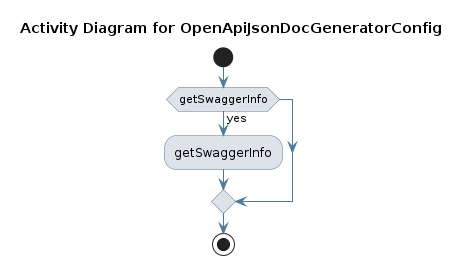

The diagram above was rendered by PlantUML. Its source (embedded in the PNG):
@startuml
skinparam activity {
 BackgroundColor #DEE3E9 
 BorderColor #4D7A97 
 ArrowColor #4D7A97 
}
!pragma useVerticalIf on
start
title Activity Diagram for OpenApiJsonDocGeneratorConfig

if (getSwaggerInfo) then (yes)
:getSwaggerInfo;
endif
stop
@enduml